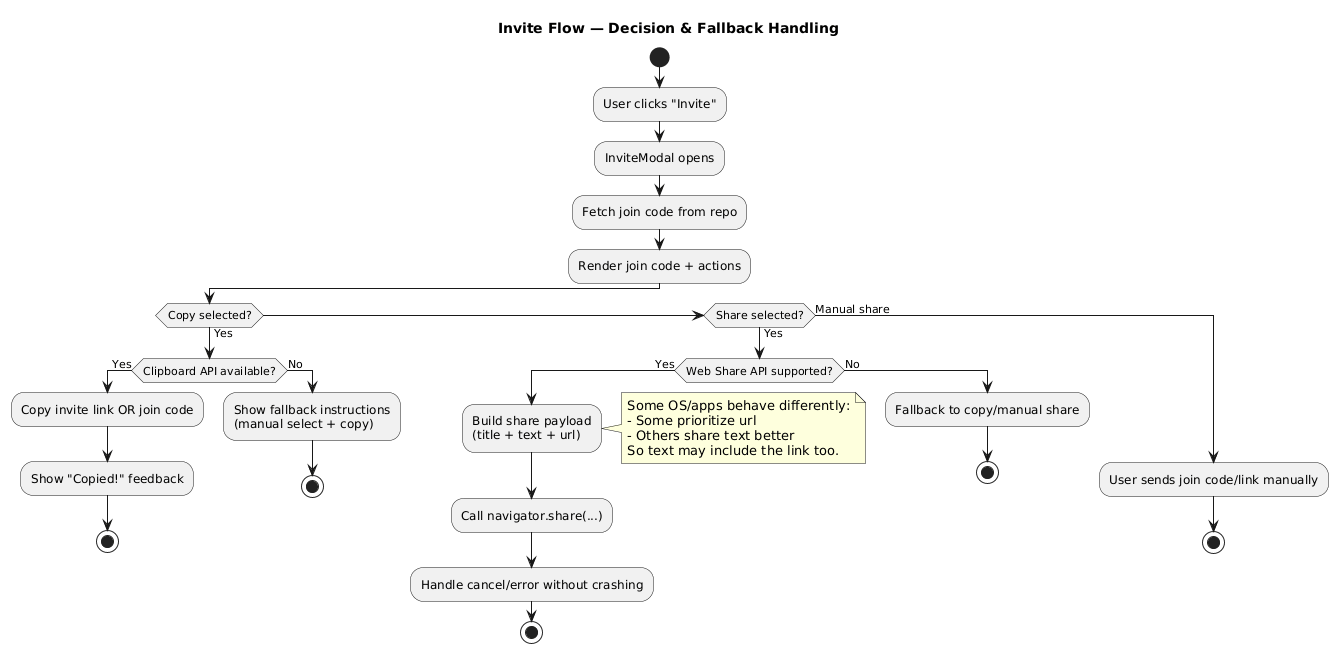

The diagram above was rendered by PlantUML. Its source (embedded in the PNG):
@startuml
title Invite Flow — Decision & Fallback Handling

start
:User clicks "Invite";
:InviteModal opens;
:Fetch join code from repo;
:Render join code + actions;

if (Copy selected?) then (Yes)
  if (Clipboard API available?) then (Yes)
    :Copy invite link OR join code;
    :Show "Copied!" feedback;
    stop
  else (No)
    :Show fallback instructions\n(manual select + copy);
    stop
  endif

elseif (Share selected?) then (Yes)
  if (Web Share API supported?) then (Yes)
    :Build share payload\n(title + text + url);
    note right
Some OS/apps behave differently:
- Some prioritize url
- Others share text better
So text may include the link too.
    end note
    :Call navigator.share(...);
    :Handle cancel/error without crashing;
    stop
  else (No)
    :Fallback to copy/manual share;
    stop
  endif

else (Manual share)
  :User sends join code/link manually;
  stop
endif
@enduml